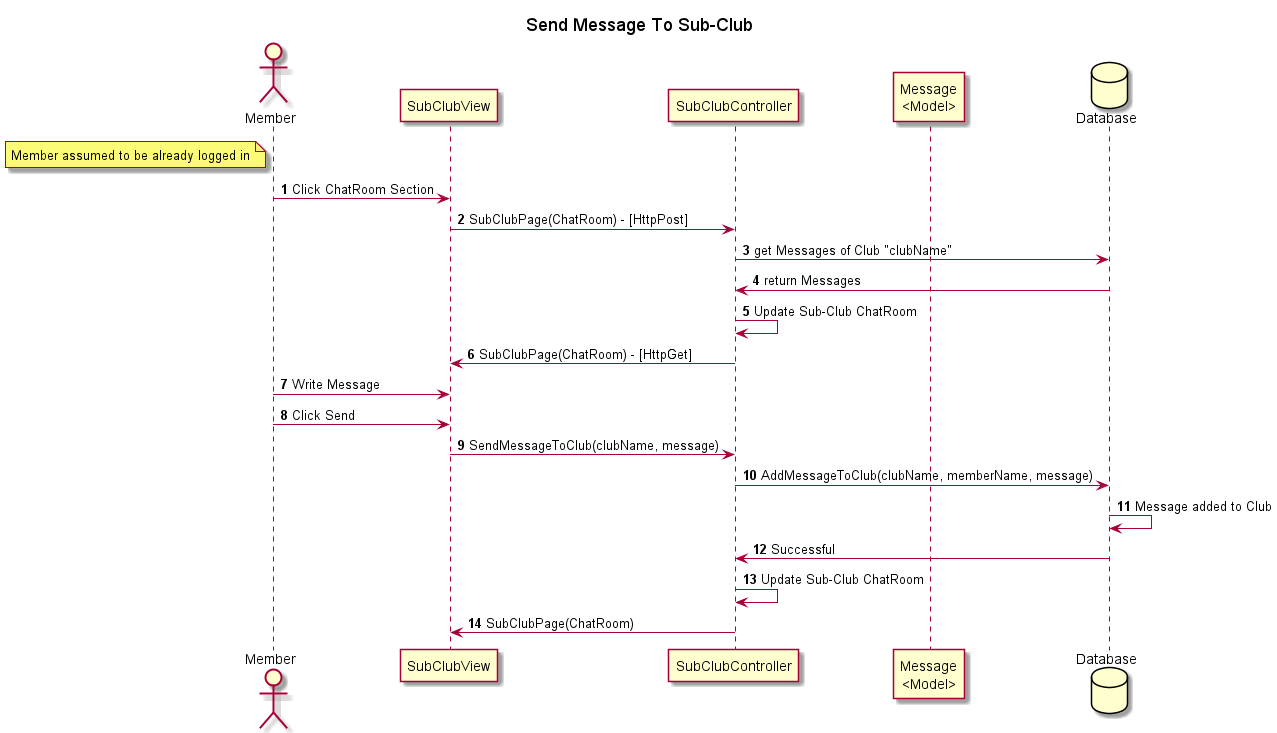

The diagram above was rendered by PlantUML. Its source (embedded in the PNG):
@startuml
'https://plantuml.com/sequence-diagram

autonumber
title Send Message To Sub-Club

actor Member as Member
note left of Member: Member assumed to be already logged in
database Database order 50

Member -> SubClubView : Click ChatRoom Section
SubClubView -> SubClubController : SubClubPage(ChatRoom) - [HttpPost]
participant "Message\n<Model>" as Message
SubClubController -> Database : get Messages of Club "clubName"
Database -> SubClubController : return Messages
SubClubController -> SubClubController : Update Sub-Club ChatRoom
SubClubView <- SubClubController : SubClubPage(ChatRoom) - [HttpGet]

Member -> SubClubView : Write Message
Member -> SubClubView : Click Send

SubClubView -> SubClubController : SendMessageToClub(clubName, message)
SubClubController -> Database : AddMessageToClub(clubName, memberName, message) 
Database -> Database: Message added to Club
Database -> SubClubController : Successful
SubClubController -> SubClubController : Update Sub-Club ChatRoom
SubClubController -> SubClubView : SubClubPage(ChatRoom)

@enduml